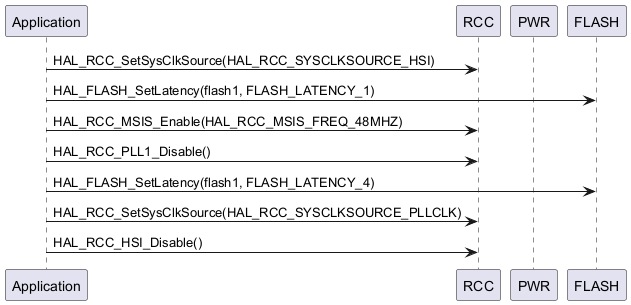

The diagram above was rendered by PlantUML. Its source (embedded in the PNG):
@startuml
participant "Application" as App
participant "RCC" as RCC
participant "PWR" as PWR
participant "FLASH" as FLASH

App -> RCC: HAL_RCC_SetSysClkSource(HAL_RCC_SYSCLKSOURCE_HSI)
App -> FLASH: HAL_FLASH_SetLatency(flash1, FLASH_LATENCY_1)
App -> RCC: HAL_RCC_MSIS_Enable(HAL_RCC_MSIS_FREQ_48MHZ)
App -> RCC: HAL_RCC_PLL1_Disable()
App -> FLASH: HAL_FLASH_SetLatency(flash1, FLASH_LATENCY_4)
App -> RCC: HAL_RCC_SetSysClkSource(HAL_RCC_SYSCLKSOURCE_PLLCLK)
App -> RCC: HAL_RCC_HSI_Disable()
@enduml